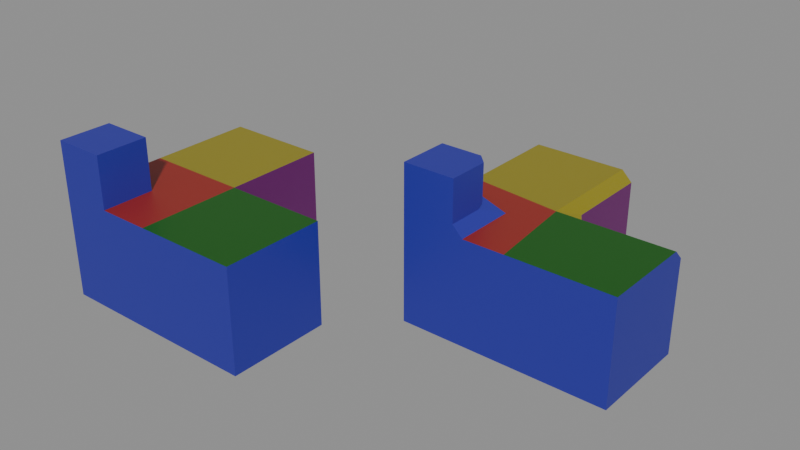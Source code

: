 # Source: Blocksteps_test_1.blend  (saved by Blender 5.2.42; exported with 4.5.12 LTS)
import bpy
from mathutils import Matrix  # noqa: F401  (used for matrix-valued properties, if any)

bpy.ops.wm.read_factory_settings(use_empty=True)
scene = bpy.context.scene
scene.name = 'Scene'

# ---- materials (node trees are filled in below, after node groups)
mat_material = bpy.data.materials.new('Material')
mat_material_001 = bpy.data.materials.new('Material.001')
mat_material_002 = bpy.data.materials.new('Material.002')
mat_material_003 = bpy.data.materials.new('Material.003')
mat_material_004 = bpy.data.materials.new('Material.004')
mat_material_005 = bpy.data.materials.new('Material.005')

# ---- node groups
ng_geometry_nodes = bpy.data.node_groups.new('Geometry Nodes', 'GeometryNodeTree')
_s = ng_geometry_nodes.interface.new_socket(name='Geometry', in_out='OUTPUT', socket_type='NodeSocketGeometry')
_s = ng_geometry_nodes.interface.new_socket(name='Geometry', in_out='INPUT', socket_type='NodeSocketGeometry')
ng_geometry_nodes.is_modifier = True
_N = ng_geometry_nodes.nodes; _L = ng_geometry_nodes.links
n0 = _N.new('NodeGroupInput'); n0.name = 'Group Input'; n0.location = (-340, 0)
n1 = _N.new('NodeGroupOutput'); n1.name = 'Group Output'; n1.location = (200, 0)
n2 = _N.new('NodeUndefined'); n2.name = 'Mesh Bevel'; n2.location = (-80, 100)
n2.inputs[7].default_value = 0.1
n2.inputs[8].default_value = True
n2.inputs[9].default_value = 0.1
n2.inputs[10].default_value = 1
n2.inputs[11].default_value = 0.5
n3 = _N.new('ShaderNodeValue'); n3.name = 'Value'; n3.location = (-333, -83)
n3.outputs[0].default_value = 0.2
n4 = _N.new('GeometryNodeInputNamedAttribute'); n4.name = 'Named Attribute'; n4.location = (-603, -66)
n4.inputs[0].default_value = 'bevel_weight_edge'
_L.new(n2.outputs[0], n1.inputs[0])
_L.new(n0.outputs[0], n2.inputs[0])
_L.new(n4.outputs[0], n2.inputs[1])
_L.new(n3.outputs[0], n2.inputs[3])
_L.new(n3.outputs[0], n2.inputs[4])
_L.new(n3.outputs[0], n2.inputs[5])
_L.new(n3.outputs[0], n2.inputs[6])
n1.is_active_output = True

# ---- material node trees
mat_material.use_nodes = True; mat_material.node_tree.nodes.clear()
_N = mat_material.node_tree.nodes; _L = mat_material.node_tree.links
n0 = _N.new('ShaderNodeBsdfPrincipled'); n0.name = 'Principled BSDF'; n0.location = (-200, 100)
n0.inputs[0].default_value = (0.02259, 0.02446, 0.3427, 1.0)
n1 = _N.new('ShaderNodeOutputMaterial'); n1.name = 'Material Output'; n1.location = (200, 100)
_L.new(n0.outputs[0], n1.inputs[0])
n1.is_active_output = True
mat_material_001.use_nodes = True; mat_material_001.node_tree.nodes.clear()
_N = mat_material_001.node_tree.nodes; _L = mat_material_001.node_tree.links
n0 = _N.new('ShaderNodeBsdfPrincipled'); n0.name = 'Principled BSDF'; n0.location = (-200, 100)
n0.inputs[0].default_value = (0.2983, 0.01979, 0.01139, 1.0)
n1 = _N.new('ShaderNodeOutputMaterial'); n1.name = 'Material Output'; n1.location = (200, 100)
_L.new(n0.outputs[0], n1.inputs[0])
n1.is_active_output = True
mat_material_002.use_nodes = True; mat_material_002.node_tree.nodes.clear()
_N = mat_material_002.node_tree.nodes; _L = mat_material_002.node_tree.links
n0 = _N.new('ShaderNodeBsdfPrincipled'); n0.name = 'Principled BSDF'; n0.location = (-200, 100)
n0.inputs[0].default_value = (0.001614, 0.1031, 0.0008083, 1.0)
n1 = _N.new('ShaderNodeOutputMaterial'); n1.name = 'Material Output'; n1.location = (200, 100)
_L.new(n0.outputs[0], n1.inputs[0])
n1.is_active_output = True
mat_material_003.use_nodes = True; mat_material_003.node_tree.nodes.clear()
_N = mat_material_003.node_tree.nodes; _L = mat_material_003.node_tree.links
n0 = _N.new('ShaderNodeBsdfPrincipled'); n0.name = 'Principled BSDF'; n0.location = (-200, 100)
n0.inputs[0].default_value = (0.2774, 0.2351, 0.01135, 1.0)
n1 = _N.new('ShaderNodeOutputMaterial'); n1.name = 'Material Output'; n1.location = (200, 100)
_L.new(n0.outputs[0], n1.inputs[0])
n1.is_active_output = True
mat_material_004.use_nodes = True; mat_material_004.node_tree.nodes.clear()
_N = mat_material_004.node_tree.nodes; _L = mat_material_004.node_tree.links
n0 = _N.new('ShaderNodeBsdfPrincipled'); n0.name = 'Principled BSDF'; n0.location = (-200, 100)
n0.inputs[0].default_value = (0.2025, 0.06024, 0.01346, 1.0)
n1 = _N.new('ShaderNodeOutputMaterial'); n1.name = 'Material Output'; n1.location = (200, 100)
_L.new(n0.outputs[0], n1.inputs[0])
n1.is_active_output = True
mat_material_005.use_nodes = True; mat_material_005.node_tree.nodes.clear()
_N = mat_material_005.node_tree.nodes; _L = mat_material_005.node_tree.links
n0 = _N.new('ShaderNodeBsdfPrincipled'); n0.name = 'Principled BSDF'; n0.location = (-200, 100)
n0.inputs[0].default_value = (0.1552, 0.009677, 0.1484, 1.0)
n1 = _N.new('ShaderNodeOutputMaterial'); n1.name = 'Material Output'; n1.location = (200, 100)
_L.new(n0.outputs[0], n1.inputs[0])
n1.is_active_output = True

# ---- meshes
me_blocksteps_test = bpy.data.meshes.new('Blocksteps_test')
me_blocksteps_test.from_pydata([(1.0, 1.0, 1.0), (1.0, 1.0, -1.0), (1.0, -1.0, 1.0), (1.0, -1.0, -1.0), (-1.0, 1.0, 1.0), (-1.0, 1.0, -1.0), (-1.0, -1.0, 1.0), (-1.0, -1.0, -1.0), (-1.0, -3.0, -1.0), (-1.0, -3.0, 1.0), (1.0, -3.0, 1.0), (1.0, -3.0, -1.0), (3.0, -1.0, 1.0), (3.0, -1.0, -1.0), (3.0, -3.0, 1.0), (3.0, -3.0, -1.0), (0.0, -3.0, 1.0), (-1.0, -2.0, 1.0), (0.0, -2.0, 1.0), (0.0, -3.0, 2.0), (-1.0, -3.0, 2.0), (-1.0, -2.0, 2.0), (0.0, -2.0, 2.0)], [], [(0, 4, 6, 2), (6, 7, 8, 9, 17), (7, 6, 4, 5), (5, 1, 3, 7), (1, 0, 2, 3), (5, 4, 0, 1), (11, 10, 16, 9, 8), (7, 3, 11, 8), (2, 6, 17, 18, 16, 10), (11, 3, 13, 15), (13, 12, 14, 15), (2, 10, 14, 12), (3, 2, 12, 13), (10, 11, 15, 14), (19, 22, 21, 20), (17, 9, 20, 21), (9, 16, 19, 20), (18, 17, 21, 22), (16, 18, 22, 19)])
me_blocksteps_test.polygons.foreach_set('material_index', [3, 0, 0, 0, 5, 0, 0, 0, 1, 0, 0, 2, 4, 0, 0, 0, 0, 0, 0])
_uv = me_blocksteps_test.uv_layers.new(name='UVMap')
_uv.uv.foreach_set('vector', [0.2084, 0.02034, 0.2121, 0.2102, 0.02329, 0.2112, 0.02034, 0.02349, 0.3484, 0.7692, 0.2528, 0.5805, 0.4369, 0.4832, 0.4773, 0.6524, 0.4126, 0.7084, 0.02149, 0.3988, 0.02329, 0.2112, 0.2121, 0.2102, 0.2109, 0.4002, 0.2109, 0.4002, 0.2091, 0.5879, 0.02034, 0.5888, 0.02149, 0.3988, 0.2091, 0.5879, 0.2121, 0.7755, 0.02399, 0.7787, 0.02034, 0.5888, 0.9044, 0.02034, 0.9044, 0.2091, 0.7156, 0.2091, 0.7156, 0.02034, 0.6452, 0.4868, 0.6452, 0.6984, 0.5604, 0.6731, 0.4773, 0.6524, 0.4369, 0.4832, 0.7156, 0.4386, 0.7156, 0.2498, 0.9044, 0.2498, 0.9044, 0.4386, 0.5327, 0.8841, 0.3484, 0.7692, 0.4126, 0.7084, 0.5018, 0.755, 0.5604, 0.6731, 0.6452, 0.6984, 0.365, 0.2912, 0.5237, 0.3303, 0.675, 0.4425, 0.2528, 0.4425, 0.6858, 0.9797, 0.6858, 0.7909, 0.8747, 0.7909, 0.8747, 0.9797, 0.5628, 0.1716, 0.4041, 0.1325, 0.2528, 0.02034, 0.675, 0.02034, 0.5237, 0.3303, 0.5628, 0.1716, 0.675, 0.02034, 0.675, 0.4425, 0.4041, 0.1325, 0.365, 0.2912, 0.2528, 0.4425, 0.2528, 0.02034, 0.8861, 0.6167, 0.8194, 0.6835, 0.7526, 0.6167, 0.8193, 0.5499, 0.6858, 0.5499, 0.7526, 0.4832, 0.8193, 0.5499, 0.7526, 0.6167, 0.8862, 0.4832, 0.9528, 0.55, 0.8861, 0.6167, 0.8193, 0.5499, 0.7525, 0.7502, 0.6858, 0.6834, 0.7526, 0.6167, 0.8194, 0.6835, 0.9528, 0.6835, 0.8861, 0.7502, 0.8194, 0.6835, 0.8861, 0.6167])
me_blocksteps_test.materials.append(mat_material)
me_blocksteps_test.materials.append(mat_material_001)
me_blocksteps_test.materials.append(mat_material_002)
me_blocksteps_test.materials.append(mat_material_003)
me_blocksteps_test.materials.append(mat_material_004)
me_blocksteps_test.materials.append(mat_material_005)
me_blocksteps_test.update()
me_blocksteps_test_001 = bpy.data.meshes.new('Blocksteps_test.001')
me_blocksteps_test_001.from_pydata([(1.0, 1.0, 1.0), (1.0, 1.0, -1.0), (1.0, -1.0, 1.0), (1.0, -1.0, -1.0), (-1.0, 1.0, 1.0), (-1.0, 1.0, -1.0), (-1.0, -1.0, 1.0), (-1.0, -1.0, -1.0), (-1.0, -3.0, -1.0), (-1.0, -3.0, 1.0), (1.0, -3.0, 1.0), (1.0, -3.0, -1.0), (3.0, -1.0, 1.0), (3.0, -1.0, -1.0), (3.0, -3.0, 1.0), (3.0, -3.0, -1.0), (0.0, -3.0, 1.0), (-1.0, -2.0, 1.0), (0.0, -2.0, 1.0), (0.0, -3.0, 2.0), (-1.0, -3.0, 2.0), (-1.0, -2.0, 2.0), (0.0, -2.0, 2.0)], [], [(0, 4, 6, 2), (6, 7, 8, 9, 17), (7, 6, 4, 5), (5, 1, 3, 7), (1, 0, 2, 3), (5, 4, 0, 1), (11, 10, 16, 9, 8), (7, 3, 11, 8), (2, 6, 17, 18, 16, 10), (11, 3, 13, 15), (13, 12, 14, 15), (2, 10, 14, 12), (3, 2, 12, 13), (10, 11, 15, 14), (19, 22, 21, 20), (17, 9, 20, 21), (9, 16, 19, 20), (18, 17, 21, 22), (16, 18, 22, 19)])
me_blocksteps_test_001.polygons.foreach_set('material_index', [3, 0, 0, 0, 5, 0, 0, 0, 1, 0, 0, 2, 4, 0, 0, 0, 0, 0, 0])
_uv = me_blocksteps_test_001.uv_layers.new(name='UVMap')
_uv.uv.foreach_set('vector', [0.2084, 0.02034, 0.2121, 0.2102, 0.02329, 0.2112, 0.02034, 0.02349, 0.3484, 0.7692, 0.2528, 0.5805, 0.4369, 0.4832, 0.4773, 0.6524, 0.4126, 0.7084, 0.02149, 0.3988, 0.02329, 0.2112, 0.2121, 0.2102, 0.2109, 0.4002, 0.2109, 0.4002, 0.2091, 0.5879, 0.02034, 0.5888, 0.02149, 0.3988, 0.2091, 0.5879, 0.2121, 0.7755, 0.02399, 0.7787, 0.02034, 0.5888, 0.9044, 0.02034, 0.9044, 0.2091, 0.7156, 0.2091, 0.7156, 0.02034, 0.6452, 0.4868, 0.6452, 0.6984, 0.5604, 0.6731, 0.4773, 0.6524, 0.4369, 0.4832, 0.7156, 0.4386, 0.7156, 0.2498, 0.9044, 0.2498, 0.9044, 0.4386, 0.5327, 0.8841, 0.3484, 0.7692, 0.4126, 0.7084, 0.5018, 0.755, 0.5604, 0.6731, 0.6452, 0.6984, 0.365, 0.2912, 0.5237, 0.3303, 0.675, 0.4425, 0.2528, 0.4425, 0.6858, 0.9797, 0.6858, 0.7909, 0.8747, 0.7909, 0.8747, 0.9797, 0.5628, 0.1716, 0.4041, 0.1325, 0.2528, 0.02034, 0.675, 0.02034, 0.5237, 0.3303, 0.5628, 0.1716, 0.675, 0.02034, 0.675, 0.4425, 0.4041, 0.1325, 0.365, 0.2912, 0.2528, 0.4425, 0.2528, 0.02034, 0.8861, 0.6167, 0.8194, 0.6835, 0.7526, 0.6167, 0.8193, 0.5499, 0.6858, 0.5499, 0.7526, 0.4832, 0.8193, 0.5499, 0.7526, 0.6167, 0.8862, 0.4832, 0.9528, 0.55, 0.8861, 0.6167, 0.8193, 0.5499, 0.7525, 0.7502, 0.6858, 0.6834, 0.7526, 0.6167, 0.8194, 0.6835, 0.9528, 0.6835, 0.8861, 0.7502, 0.8194, 0.6835, 0.8861, 0.6167])
me_blocksteps_test_001.materials.append(mat_material)
me_blocksteps_test_001.materials.append(mat_material_001)
me_blocksteps_test_001.materials.append(mat_material_002)
me_blocksteps_test_001.materials.append(mat_material_003)
me_blocksteps_test_001.materials.append(mat_material_004)
me_blocksteps_test_001.materials.append(mat_material_005)
me_blocksteps_test_001.update()
me_blocksteps_test_002 = bpy.data.meshes.new('Blocksteps_test.002')
me_blocksteps_test_002.from_pydata([(1.0, 1.0, -1.0), (-1.0, 1.0, 1.0), (-1.0, 1.0, -1.0), (-1.0, -1.0, 1.0), (-1.0, -1.0, -1.0), (-1.0, -3.0, -1.0), (-1.0, -3.0, 1.0), (1.0, -3.0, 1.0), (1.0, -3.0, -1.0), (3.0, -1.0, -1.0), (3.0, -3.0, 1.0), (3.0, -3.0, -1.0), (0.0, -3.0, 2.0), (-1.0, -3.0, 2.0), (-1.0, -2.0, 2.0), (0.8, 1.0, 1.0), (1.0, 1.0, 0.8), (1.3, -1.0, 0.8), (1.2, -1.0, 0.7), (1.0, -0.8, 0.7), (1.0, -0.7, 0.8), (0.8, -0.7, 1.0), (0.8, -1.2, 1.0), (1.3, -1.2, 1.0), (1.0, -0.8, -1.0), (1.2, -1.0, -1.0), (1.0, -1.2, -1.0), (0.8, -1.0, -1.0), (3.0, -1.0, 0.8), (3.0, -1.2, 1.0), (0.2, -3.0, 1.0), (0.0, -3.0, 1.2), (-0.2, -3.0, 1.0), (-1.0, -2.0, 1.2), (-1.0, -1.8, 1.0), (-1.0, -2.2, 1.0), (-0.3, -2.0, 1.2), (-0.2, -2.0, 1.3), (0.0, -2.2, 1.3), (0.0, -2.3, 1.2), (0.2, -2.3, 1.0), (0.2, -1.8, 1.0), (-0.3, -1.8, 1.0), (0.0, -2.2, 2.0), (-0.2, -2.0, 2.0)], [], [(4, 3, 1, 2), (7, 8, 11, 10), (17, 18, 19, 20, 21, 22, 23), (24, 25, 26, 27), (32, 30, 31), (35, 33, 34), (36, 37, 38, 39, 40, 41, 42), (18, 25, 24, 19), (15, 21, 20, 16), (28, 17, 23, 29), (42, 34, 33, 36), (30, 40, 39, 31), (43, 38, 37, 44), (15, 1, 3, 22, 21), (0, 16, 20, 19, 24), (2, 1, 15, 16, 0), (22, 3, 34, 42, 41, 40, 30, 7), (23, 22, 7, 10, 29), (25, 18, 17, 28, 9), (2, 0, 24, 27, 4), (4, 27, 26, 8, 5), (8, 26, 25, 9, 11), (9, 28, 29, 10, 11), (8, 7, 30, 32, 6, 5), (6, 32, 31, 12, 13), (31, 39, 38, 43, 12), (3, 4, 5, 6, 35, 34), (33, 35, 6, 13, 14), (37, 36, 33, 14, 44), (12, 43, 44, 14, 13)])
me_blocksteps_test_002.polygons.foreach_set('material_index', [0, 0, 3, 0, 0, 0, 0, 5, 3, 4, 0, 0, 0, 3, 5, 0, 1, 2, 4, 0, 0, 0, 0, 0, 0, 0, 0, 0, 0, 0])
_uv = me_blocksteps_test_002.uv_layers.new(name='UVMap')
_uv.uv.foreach_set('vector', [0.02149, 0.3988, 0.02329, 0.2112, 0.2121, 0.2102, 0.2109, 0.4002, 0.4041, 0.1325, 0.365, 0.2912, 0.2528, 0.4425, 0.2528, 0.02034, 0.02034, 0.02349, 0.02034, 0.02349, 0.03915, 0.02317, 0.04855, 0.02302, 0.04887, 0.04184, 0.01121, 0.04237, 0.02034, 0.02349, 0.03922, 0.5887, 0.02034, 0.5888, 0.02034, 0.5888, 0.02045, 0.5698, 0.9395, 0.5366, 0.9528, 0.55, 0.9395, 0.5633, 0.6992, 0.5365, 0.6992, 0.5632, 0.6858, 0.5499, 0.7459, 0.7168, 0.7592, 0.7168, 0.7726, 0.7302, 0.7659, 0.7368, 0.7525, 0.7502, 0.7525, 0.7502, 0.7325, 0.7302, 0.02344, 0.7502, 0.02034, 0.5888, 0.03922, 0.5887, 0.04227, 0.7499, 0.2088, 0.03933, 0.04887, 0.04184, 0.04855, 0.02302, 0.2084, 0.02034, 0.675, 0.06255, 0.5767, 0.1718, 0.5567, 0.1461, 0.6327, 0.02034, 0.7325, 0.7302, 0.6858, 0.6834, 0.6992, 0.6701, 0.7459, 0.7168, 0.9528, 0.6835, 0.9061, 0.7302, 0.8928, 0.7168, 0.9395, 0.6701, 0.8283, 0.6745, 0.7726, 0.7302, 0.7592, 0.7168, 0.806, 0.6701, 0.2088, 0.03933, 0.2121, 0.2102, 0.02329, 0.2112, 0.01121, 0.04237, 0.04887, 0.04184, 0.2091, 0.5879, 0.2118, 0.7568, 0.05186, 0.7593, 0.04227, 0.7499, 0.03922, 0.5887, 0.9044, 0.02034, 0.9044, 0.2091, 0.7345, 0.2091, 0.7156, 0.1903, 0.7156, 0.02034, 0.5258, 0.8552, 0.3484, 0.7692, 0.3998, 0.7206, 0.4624, 0.7535, 0.5066, 0.7748, 0.5364, 0.7358, 0.5773, 0.6782, 0.6452, 0.6984, 0.5567, 0.1461, 0.5476, 0.1811, 0.4041, 0.1325, 0.2528, 0.02034, 0.6327, 0.02034, 0.5388, 0.3415, 0.5692, 0.1873, 0.5767, 0.1718, 0.675, 0.06255, 0.675, 0.4425, 0.2109, 0.4002, 0.2091, 0.5879, 0.03922, 0.5887, 0.02045, 0.5698, 0.02149, 0.3988, 0.7156, 0.4386, 0.7156, 0.2687, 0.7345, 0.2498, 0.9044, 0.2498, 0.9044, 0.4386, 0.365, 0.2912, 0.5078, 0.3264, 0.5388, 0.3415, 0.675, 0.4425, 0.2528, 0.4425, 0.6858, 0.9797, 0.6858, 0.8097, 0.7047, 0.7909, 0.8747, 0.7909, 0.8747, 0.9797, 0.6452, 0.4868, 0.6452, 0.6984, 0.5773, 0.6782, 0.5438, 0.669, 0.4773, 0.6524, 0.4369, 0.4832, 0.8862, 0.4832, 0.9395, 0.5366, 0.9395, 0.5633, 0.8861, 0.6167, 0.8193, 0.5499, 0.9395, 0.6701, 0.8928, 0.7168, 0.8794, 0.7168, 0.8283, 0.6745, 0.8861, 0.6167, 0.3484, 0.7692, 0.2528, 0.5805, 0.4369, 0.4832, 0.4773, 0.6524, 0.4256, 0.6972, 0.3998, 0.7206, 0.6992, 0.5632, 0.6992, 0.5365, 0.7526, 0.4832, 0.8193, 0.5499, 0.7526, 0.6167, 0.7592, 0.7168, 0.7459, 0.7168, 0.6992, 0.6701, 0.7526, 0.6167, 0.806, 0.6701, 0.8861, 0.6167, 0.8283, 0.6745, 0.806, 0.6701, 0.7526, 0.6167, 0.8193, 0.5499])
me_blocksteps_test_002.materials.append(mat_material)
me_blocksteps_test_002.materials.append(mat_material_001)
me_blocksteps_test_002.materials.append(mat_material_002)
me_blocksteps_test_002.materials.append(mat_material_003)
me_blocksteps_test_002.materials.append(mat_material_004)
me_blocksteps_test_002.materials.append(mat_material_005)
me_blocksteps_test_002.update()

# ---- objects
ob_test_object = bpy.data.objects.new('test_object', me_blocksteps_test)
ob_modifier_object = bpy.data.objects.new('modifier_object', me_blocksteps_test_001)
ob_expected_object = bpy.data.objects.new('expected_object', me_blocksteps_test_002)

# ---- transforms, parenting, visibility, modifiers, constraints
ob_test_object.location = (0.0, 0.0, 0.0)
_m = ob_test_object.modifiers.new('GeometryNodes', 'NODES')
_m.node_group = ng_geometry_nodes
ob_modifier_object.location = (-5.0, 0.0, 0.0)
_m = ob_modifier_object.modifiers.new('Bevel', 'BEVEL')
_m.width = 0.2
_m.width_pct = 0.2
_m.limit_method = 'WEIGHT'
_m.use_clamp_overlap = False
_m.loop_slide = False
_m.miter_outer = 'MITER_PATCH'
_m.miter_inner = 'MITER_ARC'
ob_expected_object.location = (0.0, 3.0, 0.0)

# ---- collection membership
scene.collection.objects.link(ob_test_object)
scene.collection.objects.link(ob_modifier_object)
scene.collection.objects.link(ob_expected_object)

# ---- scene / render settings (as saved in the file)
scene.frame_start = 1; scene.frame_end = 250; scene.frame_set(1)
scene.render.engine = 'BLENDER_EEVEE_NEXT'
scene.render.bake_bias = 0.0
scene.render.bake_samples = 0
scene.cycles.sampling_pattern = 'TABULATED_SOBOL'
scene.eevee.use_volume_custom_range = False
scene.eevee.fast_gi_thickness_far = 0.0
bpy.context.view_layer.update()

# ---- added for rendering (the .blend has no active camera and no usable light): camera, sun + grey world if the file has none
cam_auto = bpy.data.cameras.new('AutoCamera')
cam_auto.lens = 50.0
cam_auto.sensor_width = 36.0
cam_auto.clip_end = 1000.0
ob_auto_camera = bpy.data.objects.new('AutoCamera', cam_auto)
scene.collection.objects.link(ob_auto_camera)
ob_auto_camera.location = (9.40824, -12.5899, 9.22659)
ob_auto_camera.rotation_euler = (1.09748, -7.21219e-08, 0.694738)
scene.camera = ob_auto_camera
light_auto_sun = bpy.data.lights.new('AutoSun', 'SUN')
light_auto_sun.energy = 3.0
light_auto_sun.angle = 0.0523599
ob_auto_sun = bpy.data.objects.new('AutoSun', light_auto_sun)
scene.collection.objects.link(ob_auto_sun)
ob_auto_sun.rotation_euler = (0.872665, 0.174533, 0.523599)
if scene.world is None:
    world_auto = bpy.data.worlds.new('AutoWorld')
    world_auto.color = (0.3, 0.3, 0.3)
    scene.world = world_auto
bpy.context.view_layer.update()
